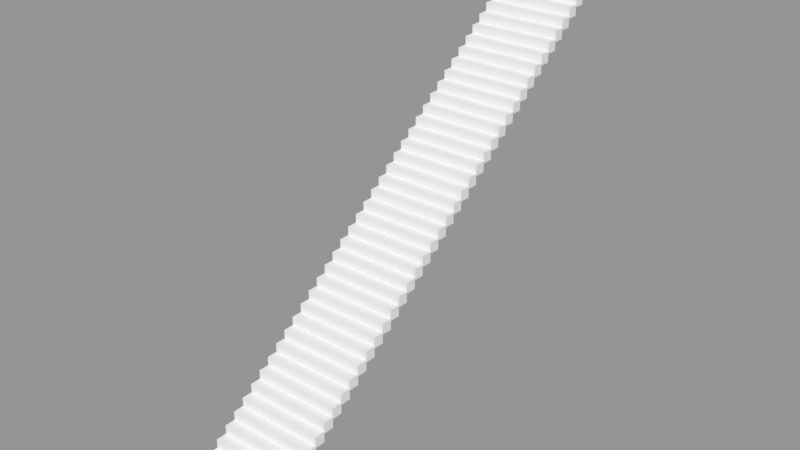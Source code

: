 # Source: Stairs.blend  (saved by Blender 2.79.0; exported with 4.5.12 LTS)
import bpy
from mathutils import Matrix  # noqa: F401  (used for matrix-valued properties, if any)

bpy.ops.wm.read_factory_settings(use_empty=True)
scene = bpy.context.scene
scene.name = 'Scene'

# ---- collections
col_collection_1 = bpy.data.collections.new('Collection 1'); scene.collection.children.link(col_collection_1)

# ---- meshes
me_cube_003 = bpy.data.meshes.new('Cube.003')
me_cube_003.from_pydata([(0.9913, -5.377, -4.326), (0.9913, -5.377, -4.082), (-0.9912, -5.377, -4.326), (-0.9912, -5.377, -4.082), (0.9913, -5.133, -4.326), (0.9913, -5.133, -4.082), (-0.9912, -5.133, -4.326), (-0.9912, -5.133, -4.082), (0.9913, -5.133, -4.131), (0.9913, -5.133, -3.886), (-0.9912, -5.133, -4.131), (-0.9912, -5.133, -3.886), (0.9913, -4.888, -4.131), (0.9913, -4.888, -3.886), (-0.9912, -4.888, -4.131), (-0.9912, -4.888, -3.886), (0.9913, -4.888, -3.935), (0.9913, -4.888, -3.691), (-0.9912, -4.888, -3.935), (-0.9912, -4.888, -3.691), (0.9913, -4.644, -3.935), (0.9913, -4.644, -3.691), (-0.9912, -4.644, -3.935), (-0.9912, -4.644, -3.691), (0.9913, -4.644, -3.74), (0.9913, -4.644, -3.495), (-0.9912, -4.644, -3.74), (-0.9912, -4.644, -3.495), (0.9913, -4.4, -3.74), (0.9913, -4.4, -3.495), (-0.9912, -4.4, -3.74), (-0.9912, -4.4, -3.495), (0.9913, -4.4, -3.544), (0.9913, -4.4, -3.3), (-0.9912, -4.4, -3.544), (-0.9912, -4.4, -3.3), (0.9913, -4.155, -3.544), (0.9913, -4.155, -3.3), (-0.9912, -4.155, -3.544), (-0.9912, -4.155, -3.3), (0.9913, -4.155, -3.349), (0.9913, -4.155, -3.104), (-0.9912, -4.155, -3.349), (-0.9912, -4.155, -3.104), (0.9913, -3.911, -3.349), (0.9913, -3.911, -3.104), (-0.9912, -3.911, -3.349), (-0.9912, -3.911, -3.104), (0.9913, -3.911, -3.153), (0.9913, -3.911, -2.909), (-0.9912, -3.911, -3.153), (-0.9912, -3.911, -2.909), (0.9913, -3.666, -3.153), (0.9913, -3.666, -2.909), (-0.9912, -3.666, -3.153), (-0.9912, -3.666, -2.909), (0.9913, -3.666, -2.957), (0.9913, -3.666, -2.713), (-0.9912, -3.666, -2.957), (-0.9912, -3.666, -2.713), (0.9913, -3.422, -2.957), (0.9913, -3.422, -2.713), (-0.9912, -3.422, -2.957), (-0.9912, -3.422, -2.713), (0.9913, -3.422, -2.762), (0.9913, -3.422, -2.517), (-0.9912, -3.422, -2.762), (-0.9912, -3.422, -2.517), (0.9913, -3.177, -2.762), (0.9913, -3.177, -2.517), (-0.9912, -3.177, -2.762), (-0.9912, -3.177, -2.517), (0.9913, -3.177, -2.566), (0.9913, -3.177, -2.322), (-0.9912, -3.177, -2.566), (-0.9912, -3.177, -2.322), (0.9913, -2.933, -2.566), (0.9913, -2.933, -2.322), (-0.9912, -2.933, -2.566), (-0.9912, -2.933, -2.322), (0.9913, -2.933, -2.371), (0.9913, -2.933, -2.126), (-0.9912, -2.933, -2.371), (-0.9912, -2.933, -2.126), (0.9913, -2.689, -2.371), (0.9913, -2.689, -2.126), (-0.9912, -2.689, -2.371), (-0.9912, -2.689, -2.126), (0.9913, -2.689, -2.175), (0.9913, -2.689, -1.931), (-0.9912, -2.689, -2.175), (-0.9912, -2.689, -1.931), (0.9913, -2.444, -2.175), (0.9913, -2.444, -1.931), (-0.9912, -2.444, -2.175), (-0.9912, -2.444, -1.931), (0.9913, -2.444, -1.98), (0.9913, -2.444, -1.735), (-0.9912, -2.444, -1.98), (-0.9912, -2.444, -1.735), (0.9913, -2.2, -1.98), (0.9913, -2.2, -1.735), (-0.9912, -2.2, -1.98), (-0.9912, -2.2, -1.735), (0.9913, -2.2, -1.784), (0.9913, -2.2, -1.54), (-0.9912, -2.2, -1.784), (-0.9912, -2.2, -1.54), (0.9913, -1.955, -1.784), (0.9913, -1.955, -1.54), (-0.9913, -1.955, -1.784), (-0.9913, -1.955, -1.54), (0.9913, -1.955, -1.589), (0.9913, -1.955, -1.344), (-0.9913, -1.955, -1.589), (-0.9913, -1.955, -1.344), (0.9913, -1.711, -1.589), (0.9913, -1.711, -1.344), (-0.9913, -1.711, -1.589), (-0.9913, -1.711, -1.344), (0.9913, -1.711, -1.393), (0.9913, -1.711, -1.149), (-0.9913, -1.711, -1.393), (-0.9913, -1.711, -1.149), (0.9913, -1.467, -1.393), (0.9913, -1.467, -1.149), (-0.9913, -1.467, -1.393), (-0.9913, -1.467, -1.149), (0.9913, -1.467, -1.198), (0.9913, -1.467, -0.9532), (-0.9913, -1.467, -1.198), (-0.9913, -1.467, -0.9532), (0.9913, -1.222, -1.198), (0.9913, -1.222, -0.9532), (-0.9913, -1.222, -1.198), (-0.9913, -1.222, -0.9532), (0.9913, -1.222, -1.002), (0.9913, -1.222, -0.7577), (-0.9913, -1.222, -1.002), (-0.9913, -1.222, -0.7577), (0.9913, -0.9777, -1.002), (0.9913, -0.9777, -0.7577), (-0.9913, -0.9777, -1.002), (-0.9913, -0.9777, -0.7577), (0.9913, -0.9777, -0.8066), (0.9913, -0.9777, -0.5622), (-0.9913, -0.9777, -0.8066), (-0.9913, -0.9777, -0.5622), (0.9913, -0.7332, -0.8066), (0.9913, -0.7332, -0.5622), (-0.9913, -0.7333, -0.8066), (-0.9913, -0.7333, -0.5622), (0.9913, -0.7332, -0.611), (0.9913, -0.7332, -0.3666), (-0.9913, -0.7333, -0.611), (-0.9913, -0.7333, -0.3666), (0.9913, -0.4888, -0.611), (0.9913, -0.4888, -0.3666), (-0.9913, -0.4888, -0.611), (-0.9913, -0.4888, -0.3666), (0.9913, -0.4888, -0.4155), (0.9913, -0.4888, -0.1711), (-0.9913, -0.4888, -0.4155), (-0.9913, -0.4888, -0.1711), (0.9913, -0.2444, -0.4155), (0.9913, -0.2444, -0.1711), (-0.9913, -0.2444, -0.4155), (-0.9913, -0.2444, -0.1711), (0.9913, -0.2444, -0.22), (0.9913, -0.2444, 0.02444), (-0.9913, -0.2444, -0.22), (-0.9913, -0.2444, 0.02444), (0.9913, 8.075e-07, -0.22), (0.9913, 8.075e-07, 0.02444), (-0.9913, -8.075e-07, -0.22), (-0.9913, -8.075e-07, 0.02444), (0.9913, 8.075e-07, -0.02444), (0.9913, 8.075e-07, 0.22), (-0.9913, -8.075e-07, -0.02444), (-0.9913, -8.075e-07, 0.22), (0.9913, 0.2444, -0.02444), (0.9913, 0.2444, 0.22), (-0.9913, 0.2444, -0.02444), (-0.9913, 0.2444, 0.22), (0.9913, 0.2444, 0.1711), (0.9913, 0.2444, 0.4155), (-0.9913, 0.2444, 0.1711), (-0.9913, 0.2444, 0.4155), (0.9913, 0.4888, 0.1711), (0.9913, 0.4888, 0.4155), (-0.9913, 0.4888, 0.1711), (-0.9913, 0.4888, 0.4155), (0.9913, 0.4888, 0.3666), (0.9913, 0.4888, 0.611), (-0.9913, 0.4888, 0.3666), (-0.9913, 0.4888, 0.611), (0.9913, 0.7333, 0.3666), (0.9913, 0.7333, 0.611), (-0.9913, 0.7332, 0.3666), (-0.9913, 0.7332, 0.611), (0.9913, 0.7333, 0.5622), (0.9913, 0.7333, 0.8066), (-0.9913, 0.7332, 0.5622), (-0.9913, 0.7332, 0.8066), (0.9913, 0.9777, 0.5622), (0.9913, 0.9777, 0.8066), (-0.9913, 0.9777, 0.5622), (-0.9913, 0.9777, 0.8066), (0.9913, 0.9777, 0.7577), (0.9913, 0.9777, 1.002), (-0.9913, 0.9777, 0.7577), (-0.9913, 0.9777, 1.002), (0.9913, 1.222, 0.7577), (0.9913, 1.222, 1.002), (-0.9913, 1.222, 0.7577), (-0.9913, 1.222, 1.002), (0.9913, 1.222, 0.9532), (0.9913, 1.222, 1.198), (-0.9913, 1.222, 0.9532), (-0.9913, 1.222, 1.198), (0.9913, 1.467, 0.9532), (0.9913, 1.467, 1.198), (-0.9913, 1.467, 0.9532), (-0.9913, 1.467, 1.198), (0.9913, 1.467, 1.149), (0.9913, 1.467, 1.393), (-0.9913, 1.467, 1.149), (-0.9913, 1.467, 1.393), (0.9913, 1.711, 1.149), (0.9913, 1.711, 1.393), (-0.9913, 1.711, 1.149), (-0.9913, 1.711, 1.393), (0.9913, 1.711, 1.344), (0.9913, 1.711, 1.589), (-0.9913, 1.711, 1.344), (-0.9913, 1.711, 1.589), (0.9913, 1.955, 1.344), (0.9913, 1.955, 1.589), (-0.9913, 1.955, 1.344), (-0.9913, 1.955, 1.589), (0.9913, 1.955, 1.54), (0.9913, 1.955, 1.784), (-0.9913, 1.955, 1.54), (-0.9913, 1.955, 1.784), (0.9912, 2.2, 1.54), (0.9912, 2.2, 1.784), (-0.9913, 2.2, 1.54), (-0.9913, 2.2, 1.784), (0.9912, 2.2, 1.735), (0.9912, 2.2, 1.98), (-0.9913, 2.2, 1.735), (-0.9913, 2.2, 1.98), (0.9912, 2.444, 1.735), (0.9912, 2.444, 1.98), (-0.9913, 2.444, 1.735), (-0.9913, 2.444, 1.98), (0.9912, 2.444, 1.931), (0.9912, 2.444, 2.175), (-0.9913, 2.444, 1.931), (-0.9913, 2.444, 2.175), (0.9912, 2.689, 1.931), (0.9912, 2.689, 2.175), (-0.9913, 2.689, 1.931), (-0.9913, 2.689, 2.175), (0.9912, 2.689, 2.126), (0.9912, 2.689, 2.371), (-0.9913, 2.689, 2.126), (-0.9913, 2.689, 2.371), (0.9912, 2.933, 2.126), (0.9912, 2.933, 2.371), (-0.9913, 2.933, 2.126), (-0.9913, 2.933, 2.371), (0.9912, 2.933, 2.322), (0.9912, 2.933, 2.566), (-0.9913, 2.933, 2.322), (-0.9913, 2.933, 2.566), (0.9912, 3.177, 2.322), (0.9912, 3.177, 2.566), (-0.9913, 3.177, 2.322), (-0.9913, 3.177, 2.566), (0.9912, 3.177, 2.517), (0.9912, 3.177, 2.762), (-0.9913, 3.177, 2.517), (-0.9913, 3.177, 2.762), (0.9912, 3.422, 2.517), (0.9912, 3.422, 2.762), (-0.9913, 3.422, 2.517), (-0.9913, 3.422, 2.762), (0.9912, 3.422, 2.713), (0.9912, 3.422, 2.957), (-0.9913, 3.422, 2.713), (-0.9913, 3.422, 2.957), (0.9912, 3.666, 2.713), (0.9912, 3.666, 2.957), (-0.9913, 3.666, 2.713), (-0.9913, 3.666, 2.957), (0.9912, 3.666, 2.909), (0.9912, 3.666, 3.153), (-0.9913, 3.666, 2.909), (-0.9913, 3.666, 3.153), (0.9912, 3.911, 2.909), (0.9912, 3.911, 3.153), (-0.9913, 3.911, 2.909), (-0.9913, 3.911, 3.153), (0.9912, 3.911, 3.104), (0.9912, 3.911, 3.349), (-0.9913, 3.911, 3.104), (-0.9913, 3.911, 3.349), (0.9912, 4.155, 3.104), (0.9912, 4.155, 3.349), (-0.9913, 4.155, 3.104), (-0.9913, 4.155, 3.349), (0.9912, 4.155, 3.3), (0.9912, 4.155, 3.544), (-0.9913, 4.155, 3.3), (-0.9913, 4.155, 3.544), (0.9912, 4.4, 3.3), (0.9912, 4.4, 3.544), (-0.9913, 4.4, 3.3), (-0.9913, 4.4, 3.544), (0.9912, 4.4, 3.495), (0.9912, 4.4, 3.74), (-0.9913, 4.4, 3.495), (-0.9913, 4.4, 3.74), (0.9912, 4.644, 3.495), (0.9912, 4.644, 3.74), (-0.9913, 4.644, 3.495), (-0.9913, 4.644, 3.74), (0.9912, 4.644, 3.691), (0.9912, 4.644, 3.935), (-0.9913, 4.644, 3.691), (-0.9913, 4.644, 3.935), (0.9912, 4.888, 3.691), (0.9912, 4.888, 3.935), (-0.9913, 4.888, 3.691), (-0.9913, 4.888, 3.935), (0.9912, 4.888, 3.886), (0.9912, 4.888, 4.131), (-0.9913, 4.888, 3.886), (-0.9913, 4.888, 4.131), (0.9912, 5.133, 3.886), (0.9912, 5.133, 4.131), (-0.9913, 5.133, 3.886), (-0.9913, 5.133, 4.131), (0.9912, 5.133, 4.082), (0.9912, 5.133, 4.326), (-0.9913, 5.133, 4.082), (-0.9913, 5.133, 4.326), (0.9912, 5.377, 4.082), (0.9912, 5.377, 4.326), (-0.9913, 5.377, 4.082), (-0.9913, 5.377, 4.326)], [], [(0, 1, 3, 2), (2, 3, 7, 6), (6, 7, 5, 4), (4, 5, 1, 0), (2, 6, 4, 0), (7, 3, 1, 5), (8, 9, 11, 10), (10, 11, 15, 14), (14, 15, 13, 12), (12, 13, 9, 8), (10, 14, 12, 8), (15, 11, 9, 13), (16, 17, 19, 18), (18, 19, 23, 22), (22, 23, 21, 20), (20, 21, 17, 16), (18, 22, 20, 16), (23, 19, 17, 21), (24, 25, 27, 26), (26, 27, 31, 30), (30, 31, 29, 28), (28, 29, 25, 24), (26, 30, 28, 24), (31, 27, 25, 29), (32, 33, 35, 34), (34, 35, 39, 38), (38, 39, 37, 36), (36, 37, 33, 32), (34, 38, 36, 32), (39, 35, 33, 37), (40, 41, 43, 42), (42, 43, 47, 46), (46, 47, 45, 44), (44, 45, 41, 40), (42, 46, 44, 40), (47, 43, 41, 45), (48, 49, 51, 50), (50, 51, 55, 54), (54, 55, 53, 52), (52, 53, 49, 48), (50, 54, 52, 48), (55, 51, 49, 53), (56, 57, 59, 58), (58, 59, 63, 62), (62, 63, 61, 60), (60, 61, 57, 56), (58, 62, 60, 56), (63, 59, 57, 61), (64, 65, 67, 66), (66, 67, 71, 70), (70, 71, 69, 68), (68, 69, 65, 64), (66, 70, 68, 64), (71, 67, 65, 69), (72, 73, 75, 74), (74, 75, 79, 78), (78, 79, 77, 76), (76, 77, 73, 72), (74, 78, 76, 72), (79, 75, 73, 77), (80, 81, 83, 82), (82, 83, 87, 86), (86, 87, 85, 84), (84, 85, 81, 80), (82, 86, 84, 80), (87, 83, 81, 85), (88, 89, 91, 90), (90, 91, 95, 94), (94, 95, 93, 92), (92, 93, 89, 88), (90, 94, 92, 88), (95, 91, 89, 93), (96, 97, 99, 98), (98, 99, 103, 102), (102, 103, 101, 100), (100, 101, 97, 96), (98, 102, 100, 96), (103, 99, 97, 101), (104, 105, 107, 106), (106, 107, 111, 110), (110, 111, 109, 108), (108, 109, 105, 104), (106, 110, 108, 104), (111, 107, 105, 109), (112, 113, 115, 114), (114, 115, 119, 118), (118, 119, 117, 116), (116, 117, 113, 112), (114, 118, 116, 112), (119, 115, 113, 117), (120, 121, 123, 122), (122, 123, 127, 126), (126, 127, 125, 124), (124, 125, 121, 120), (122, 126, 124, 120), (127, 123, 121, 125), (128, 129, 131, 130), (130, 131, 135, 134), (134, 135, 133, 132), (132, 133, 129, 128), (130, 134, 132, 128), (135, 131, 129, 133), (136, 137, 139, 138), (138, 139, 143, 142), (142, 143, 141, 140), (140, 141, 137, 136), (138, 142, 140, 136), (143, 139, 137, 141), (144, 145, 147, 146), (146, 147, 151, 150), (150, 151, 149, 148), (148, 149, 145, 144), (146, 150, 148, 144), (151, 147, 145, 149), (152, 153, 155, 154), (154, 155, 159, 158), (158, 159, 157, 156), (156, 157, 153, 152), (154, 158, 156, 152), (159, 155, 153, 157), (160, 161, 163, 162), (162, 163, 167, 166), (166, 167, 165, 164), (164, 165, 161, 160), (162, 166, 164, 160), (167, 163, 161, 165), (168, 169, 171, 170), (170, 171, 175, 174), (174, 175, 173, 172), (172, 173, 169, 168), (170, 174, 172, 168), (175, 171, 169, 173), (176, 177, 179, 178), (178, 179, 183, 182), (182, 183, 181, 180), (180, 181, 177, 176), (178, 182, 180, 176), (183, 179, 177, 181), (184, 185, 187, 186), (186, 187, 191, 190), (190, 191, 189, 188), (188, 189, 185, 184), (186, 190, 188, 184), (191, 187, 185, 189), (192, 193, 195, 194), (194, 195, 199, 198), (198, 199, 197, 196), (196, 197, 193, 192), (194, 198, 196, 192), (199, 195, 193, 197), (200, 201, 203, 202), (202, 203, 207, 206), (206, 207, 205, 204), (204, 205, 201, 200), (202, 206, 204, 200), (207, 203, 201, 205), (208, 209, 211, 210), (210, 211, 215, 214), (214, 215, 213, 212), (212, 213, 209, 208), (210, 214, 212, 208), (215, 211, 209, 213), (216, 217, 219, 218), (218, 219, 223, 222), (222, 223, 221, 220), (220, 221, 217, 216), (218, 222, 220, 216), (223, 219, 217, 221), (224, 225, 227, 226), (226, 227, 231, 230), (230, 231, 229, 228), (228, 229, 225, 224), (226, 230, 228, 224), (231, 227, 225, 229), (232, 233, 235, 234), (234, 235, 239, 238), (238, 239, 237, 236), (236, 237, 233, 232), (234, 238, 236, 232), (239, 235, 233, 237), (240, 241, 243, 242), (242, 243, 247, 246), (246, 247, 245, 244), (244, 245, 241, 240), (242, 246, 244, 240), (247, 243, 241, 245), (248, 249, 251, 250), (250, 251, 255, 254), (254, 255, 253, 252), (252, 253, 249, 248), (250, 254, 252, 248), (255, 251, 249, 253), (256, 257, 259, 258), (258, 259, 263, 262), (262, 263, 261, 260), (260, 261, 257, 256), (258, 262, 260, 256), (263, 259, 257, 261), (264, 265, 267, 266), (266, 267, 271, 270), (270, 271, 269, 268), (268, 269, 265, 264), (266, 270, 268, 264), (271, 267, 265, 269), (272, 273, 275, 274), (274, 275, 279, 278), (278, 279, 277, 276), (276, 277, 273, 272), (274, 278, 276, 272), (279, 275, 273, 277), (280, 281, 283, 282), (282, 283, 287, 286), (286, 287, 285, 284), (284, 285, 281, 280), (282, 286, 284, 280), (287, 283, 281, 285), (288, 289, 291, 290), (290, 291, 295, 294), (294, 295, 293, 292), (292, 293, 289, 288), (290, 294, 292, 288), (295, 291, 289, 293), (296, 297, 299, 298), (298, 299, 303, 302), (302, 303, 301, 300), (300, 301, 297, 296), (298, 302, 300, 296), (303, 299, 297, 301), (304, 305, 307, 306), (306, 307, 311, 310), (310, 311, 309, 308), (308, 309, 305, 304), (306, 310, 308, 304), (311, 307, 305, 309), (312, 313, 315, 314), (314, 315, 319, 318), (318, 319, 317, 316), (316, 317, 313, 312), (314, 318, 316, 312), (319, 315, 313, 317), (320, 321, 323, 322), (322, 323, 327, 326), (326, 327, 325, 324), (324, 325, 321, 320), (322, 326, 324, 320), (327, 323, 321, 325), (328, 329, 331, 330), (330, 331, 335, 334), (334, 335, 333, 332), (332, 333, 329, 328), (330, 334, 332, 328), (335, 331, 329, 333), (336, 337, 339, 338), (338, 339, 343, 342), (342, 343, 341, 340), (340, 341, 337, 336), (338, 342, 340, 336), (343, 339, 337, 341), (344, 345, 347, 346), (346, 347, 351, 350), (350, 351, 349, 348), (348, 349, 345, 344), (346, 350, 348, 344), (351, 347, 345, 349)])
_uv = me_cube_003.uv_layers.new(name='UVMap')
_uv.uv.foreach_set('vector', [0.4673, 0.3934, 0.4673, 0.3981, 0.4626, 0.3981, 0.4626, 0.3934, 0.458, 0.4074, 0.458, 0.4027, 0.4626, 0.4027, 0.4626, 0.4074, 0.4626, 0.4074, 0.4626, 0.4027, 0.4673, 0.4027, 0.4673, 0.4074, 0.4673, 0.4074, 0.4673, 0.4027, 0.4719, 0.4027, 0.4719, 0.4074, 0.4626, 0.4121, 0.4626, 0.4074, 0.4673, 0.4074, 0.4673, 0.4121, 0.4626, 0.4027, 0.4626, 0.3981, 0.4673, 0.3981, 0.4673, 0.4027, 0.4766, 0.3886, 0.4719, 0.3886, 0.4719, 0.384, 0.4766, 0.384, 0.4626, 0.3793, 0.4673, 0.3793, 0.4673, 0.384, 0.4626, 0.384, 0.4626, 0.384, 0.4673, 0.384, 0.4673, 0.3886, 0.4626, 0.3886, 0.4626, 0.3886, 0.4673, 0.3886, 0.4673, 0.3933, 0.4626, 0.3933, 0.458, 0.384, 0.4626, 0.384, 0.4626, 0.3886, 0.458, 0.3886, 0.4673, 0.384, 0.4719, 0.384, 0.4719, 0.3886, 0.4673, 0.3886, 0.4296, 0.4497, 0.4296, 0.4544, 0.4249, 0.4544, 0.4249, 0.4497, 0.4203, 0.4637, 0.4203, 0.459, 0.4249, 0.459, 0.4249, 0.4637, 0.4249, 0.4637, 0.4249, 0.459, 0.4296, 0.459, 0.4296, 0.4637, 0.4296, 0.4637, 0.4296, 0.459, 0.4343, 0.459, 0.4343, 0.4637, 0.4249, 0.4683, 0.4249, 0.4637, 0.4296, 0.4637, 0.4296, 0.4683, 0.4249, 0.459, 0.4249, 0.4544, 0.4296, 0.4544, 0.4296, 0.459, 0.4578, 0.4356, 0.4578, 0.4403, 0.4532, 0.4403, 0.4532, 0.4356, 0.4485, 0.4496, 0.4485, 0.4449, 0.4532, 0.4449, 0.4532, 0.4496, 0.4532, 0.4496, 0.4532, 0.4449, 0.4578, 0.4449, 0.4578, 0.4496, 0.4578, 0.4496, 0.4578, 0.4449, 0.4625, 0.4449, 0.4625, 0.4496, 0.4532, 0.4542, 0.4532, 0.4496, 0.4578, 0.4496, 0.4578, 0.4542, 0.4532, 0.4449, 0.4532, 0.4403, 0.4578, 0.4403, 0.4578, 0.4449, 0.4485, 0.4167, 0.4485, 0.4121, 0.4532, 0.4121, 0.4532, 0.4167, 0.4578, 0.4027, 0.4578, 0.4074, 0.4532, 0.4074, 0.4532, 0.4027, 0.4532, 0.4027, 0.4532, 0.4074, 0.4485, 0.4074, 0.4485, 0.4027, 0.4485, 0.4027, 0.4485, 0.4074, 0.4438, 0.4074, 0.4438, 0.4027, 0.4532, 0.3981, 0.4532, 0.4027, 0.4485, 0.4027, 0.4485, 0.3981, 0.4532, 0.4074, 0.4532, 0.4121, 0.4485, 0.4121, 0.4485, 0.4074, 0.4532, 0.4355, 0.4532, 0.4308, 0.4578, 0.4308, 0.4578, 0.4355, 0.4625, 0.4215, 0.4625, 0.4262, 0.4578, 0.4262, 0.4578, 0.4215, 0.4578, 0.4215, 0.4578, 0.4262, 0.4532, 0.4262, 0.4532, 0.4215, 0.4532, 0.4215, 0.4532, 0.4262, 0.4485, 0.4262, 0.4485, 0.4215, 0.4578, 0.4168, 0.4578, 0.4215, 0.4532, 0.4215, 0.4532, 0.4168, 0.4578, 0.4262, 0.4578, 0.4308, 0.4532, 0.4308, 0.4532, 0.4262, 0.4718, 0.3745, 0.4671, 0.3745, 0.4671, 0.3699, 0.4718, 0.3699, 0.4578, 0.3652, 0.4625, 0.3652, 0.4625, 0.3699, 0.4578, 0.3699, 0.4578, 0.3699, 0.4625, 0.3699, 0.4625, 0.3745, 0.4578, 0.3745, 0.4578, 0.3745, 0.4625, 0.3745, 0.4625, 0.3792, 0.4578, 0.3792, 0.4532, 0.3699, 0.4578, 0.3699, 0.4578, 0.3745, 0.4532, 0.3745, 0.4625, 0.3699, 0.4671, 0.3699, 0.4671, 0.3745, 0.4625, 0.3745, 0.3594, 0.4592, 0.364, 0.4592, 0.364, 0.4638, 0.3594, 0.4638, 0.3733, 0.4685, 0.3687, 0.4685, 0.3687, 0.4638, 0.3733, 0.4638, 0.3733, 0.4638, 0.3687, 0.4638, 0.3687, 0.4592, 0.3733, 0.4592, 0.3733, 0.4592, 0.3687, 0.4592, 0.3687, 0.4545, 0.3733, 0.4545, 0.378, 0.4638, 0.3733, 0.4638, 0.3733, 0.4592, 0.378, 0.4592, 0.3687, 0.4638, 0.364, 0.4638, 0.364, 0.4592, 0.3687, 0.4592, 0.4437, 0.4356, 0.4437, 0.4403, 0.4391, 0.4403, 0.4391, 0.4356, 0.4344, 0.4496, 0.4344, 0.4449, 0.4391, 0.4449, 0.4391, 0.4496, 0.4391, 0.4496, 0.4391, 0.4449, 0.4437, 0.4449, 0.4437, 0.4496, 0.4437, 0.4496, 0.4437, 0.4449, 0.4484, 0.4449, 0.4484, 0.4496, 0.4391, 0.4542, 0.4391, 0.4496, 0.4437, 0.4496, 0.4437, 0.4542, 0.4391, 0.4449, 0.4391, 0.4403, 0.4437, 0.4403, 0.4437, 0.4449, 0.3828, 0.4637, 0.3828, 0.459, 0.3874, 0.459, 0.3874, 0.4637, 0.3921, 0.4497, 0.3921, 0.4544, 0.3874, 0.4544, 0.3874, 0.4497, 0.3874, 0.4497, 0.3874, 0.4544, 0.3828, 0.4544, 0.3828, 0.4497, 0.3828, 0.4497, 0.3828, 0.4544, 0.3781, 0.4544, 0.3781, 0.4497, 0.3874, 0.4451, 0.3874, 0.4497, 0.3828, 0.4497, 0.3828, 0.4451, 0.3874, 0.4544, 0.3874, 0.459, 0.3828, 0.459, 0.3828, 0.4544, 0.4155, 0.431, 0.4108, 0.431, 0.4108, 0.4263, 0.4155, 0.4263, 0.4015, 0.4216, 0.4062, 0.4216, 0.4062, 0.4263, 0.4015, 0.4263, 0.4015, 0.4263, 0.4062, 0.4263, 0.4062, 0.431, 0.4015, 0.431, 0.4015, 0.431, 0.4062, 0.431, 0.4062, 0.4356, 0.4015, 0.4356, 0.3969, 0.4263, 0.4015, 0.4263, 0.4015, 0.431, 0.3969, 0.431, 0.4062, 0.4263, 0.4108, 0.4263, 0.4108, 0.431, 0.4062, 0.431, 0.4344, 0.3979, 0.4344, 0.3933, 0.4391, 0.3933, 0.4391, 0.3979, 0.4437, 0.384, 0.4437, 0.3886, 0.4391, 0.3886, 0.4391, 0.384, 0.4391, 0.384, 0.4391, 0.3886, 0.4344, 0.3886, 0.4344, 0.384, 0.4344, 0.384, 0.4344, 0.3886, 0.4297, 0.3886, 0.4297, 0.384, 0.4391, 0.3793, 0.4391, 0.384, 0.4344, 0.384, 0.4344, 0.3793, 0.4391, 0.3886, 0.4391, 0.3933, 0.4344, 0.3933, 0.4344, 0.3886, 0.4344, 0.459, 0.4391, 0.459, 0.4391, 0.4637, 0.4344, 0.4637, 0.4484, 0.4683, 0.4437, 0.4683, 0.4437, 0.4637, 0.4484, 0.4637, 0.4484, 0.4637, 0.4437, 0.4637, 0.4437, 0.459, 0.4484, 0.459, 0.4484, 0.459, 0.4437, 0.459, 0.4437, 0.4544, 0.4484, 0.4544, 0.453, 0.4637, 0.4484, 0.4637, 0.4484, 0.459, 0.453, 0.459, 0.4437, 0.4637, 0.4391, 0.4637, 0.4391, 0.459, 0.4437, 0.459, 0.4532, 0.3793, 0.4532, 0.384, 0.4485, 0.384, 0.4485, 0.3793, 0.4438, 0.3933, 0.4438, 0.3886, 0.4485, 0.3886, 0.4485, 0.3933, 0.4485, 0.3933, 0.4485, 0.3886, 0.4532, 0.3886, 0.4532, 0.3933, 0.4532, 0.3933, 0.4532, 0.3886, 0.4578, 0.3886, 0.4578, 0.3933, 0.4485, 0.3979, 0.4485, 0.3933, 0.4532, 0.3933, 0.4532, 0.3979, 0.4485, 0.3886, 0.4485, 0.384, 0.4532, 0.384, 0.4532, 0.3886, 0.3874, 0.4263, 0.3874, 0.431, 0.3828, 0.431, 0.3828, 0.4263, 0.3781, 0.4403, 0.3781, 0.4356, 0.3828, 0.4356, 0.3828, 0.4403, 0.3828, 0.4403, 0.3828, 0.4356, 0.3874, 0.4356, 0.3874, 0.4403, 0.3874, 0.4403, 0.3874, 0.4356, 0.3921, 0.4356, 0.3921, 0.4403, 0.3828, 0.4449, 0.3828, 0.4403, 0.3874, 0.4403, 0.3874, 0.4449, 0.3828, 0.4356, 0.3828, 0.431, 0.3874, 0.431, 0.3874, 0.4356, 0.3969, 0.4404, 0.4015, 0.4404, 0.4015, 0.4451, 0.3969, 0.4451, 0.4108, 0.4497, 0.4062, 0.4497, 0.4062, 0.4451, 0.4108, 0.4451, 0.4108, 0.4451, 0.4062, 0.4451, 0.4062, 0.4404, 0.4108, 0.4404, 0.4108, 0.4404, 0.4062, 0.4404, 0.4062, 0.4357, 0.4108, 0.4357, 0.4155, 0.4451, 0.4108, 0.4451, 0.4108, 0.4404, 0.4155, 0.4404, 0.4062, 0.4451, 0.4015, 0.4451, 0.4015, 0.4404, 0.4062, 0.4404, 0.4344, 0.3699, 0.4391, 0.3699, 0.4391, 0.3745, 0.4344, 0.3745, 0.4484, 0.3792, 0.4437, 0.3792, 0.4437, 0.3745, 0.4484, 0.3745, 0.4484, 0.3745, 0.4437, 0.3745, 0.4437, 0.3699, 0.4484, 0.3699, 0.4484, 0.3699, 0.4437, 0.3699, 0.4437, 0.3652, 0.4484, 0.3652, 0.453, 0.3745, 0.4484, 0.3745, 0.4484, 0.3699, 0.453, 0.3699, 0.4437, 0.3745, 0.4391, 0.3745, 0.4391, 0.3699, 0.4437, 0.3699, 0.378, 0.4497, 0.3733, 0.4497, 0.3733, 0.4451, 0.378, 0.4451, 0.364, 0.4404, 0.3687, 0.4404, 0.3687, 0.4451, 0.364, 0.4451, 0.364, 0.4451, 0.3687, 0.4451, 0.3687, 0.4497, 0.364, 0.4497, 0.364, 0.4497, 0.3687, 0.4497, 0.3687, 0.4544, 0.364, 0.4544, 0.3594, 0.4451, 0.364, 0.4451, 0.364, 0.4497, 0.3594, 0.4497, 0.3687, 0.4451, 0.3733, 0.4451, 0.3733, 0.4497, 0.3687, 0.4497, 0.4343, 0.4778, 0.4296, 0.4778, 0.4296, 0.4731, 0.4343, 0.4731, 0.4203, 0.4685, 0.4249, 0.4685, 0.4249, 0.4731, 0.4203, 0.4731, 0.4203, 0.4731, 0.4249, 0.4731, 0.4249, 0.4778, 0.4203, 0.4778, 0.4203, 0.4778, 0.4249, 0.4778, 0.4249, 0.4824, 0.4203, 0.4824, 0.4156, 0.4731, 0.4203, 0.4731, 0.4203, 0.4778, 0.4156, 0.4778, 0.4249, 0.4731, 0.4296, 0.4731, 0.4296, 0.4778, 0.4249, 0.4778, 0.453, 0.4778, 0.4484, 0.4778, 0.4484, 0.4731, 0.453, 0.4731, 0.4391, 0.4685, 0.4437, 0.4685, 0.4437, 0.4731, 0.4391, 0.4731, 0.4391, 0.4731, 0.4437, 0.4731, 0.4437, 0.4778, 0.4391, 0.4778, 0.4391, 0.4778, 0.4437, 0.4778, 0.4437, 0.4824, 0.4391, 0.4824, 0.4344, 0.4731, 0.4391, 0.4731, 0.4391, 0.4778, 0.4344, 0.4778, 0.4437, 0.4731, 0.4484, 0.4731, 0.4484, 0.4778, 0.4437, 0.4778, 0.4155, 0.4733, 0.4108, 0.4733, 0.4108, 0.4686, 0.4155, 0.4686, 0.4015, 0.464, 0.4062, 0.464, 0.4062, 0.4686, 0.4015, 0.4686, 0.4015, 0.4686, 0.4062, 0.4686, 0.4062, 0.4733, 0.4015, 0.4733, 0.4015, 0.4733, 0.4062, 0.4733, 0.4062, 0.4779, 0.4015, 0.4779, 0.3969, 0.4686, 0.4015, 0.4686, 0.4015, 0.4733, 0.3969, 0.4733, 0.4062, 0.4686, 0.4108, 0.4686, 0.4108, 0.4733, 0.4062, 0.4733, 0.4343, 0.4449, 0.4296, 0.4449, 0.4296, 0.4403, 0.4343, 0.4403, 0.4203, 0.4356, 0.4249, 0.4356, 0.4249, 0.4403, 0.4203, 0.4403, 0.4203, 0.4403, 0.4249, 0.4403, 0.4249, 0.4449, 0.4203, 0.4449, 0.4203, 0.4449, 0.4249, 0.4449, 0.4249, 0.4496, 0.4203, 0.4496, 0.4156, 0.4403, 0.4203, 0.4403, 0.4203, 0.4449, 0.4156, 0.4449, 0.4249, 0.4403, 0.4296, 0.4403, 0.4296, 0.4449, 0.4249, 0.4449, 0.4249, 0.3793, 0.4249, 0.384, 0.4203, 0.384, 0.4203, 0.3793, 0.4156, 0.3933, 0.4156, 0.3886, 0.4203, 0.3886, 0.4203, 0.3933, 0.4203, 0.3933, 0.4203, 0.3886, 0.4249, 0.3886, 0.4249, 0.3933, 0.4249, 0.3933, 0.4249, 0.3886, 0.4296, 0.3886, 0.4296, 0.3933, 0.4203, 0.3979, 0.4203, 0.3933, 0.4249, 0.3933, 0.4249, 0.3979, 0.4203, 0.3886, 0.4203, 0.384, 0.4249, 0.384, 0.4249, 0.3886, 0.4203, 0.4167, 0.4203, 0.4121, 0.4249, 0.4121, 0.4249, 0.4167, 0.4296, 0.4027, 0.4296, 0.4074, 0.4249, 0.4074, 0.4249, 0.4027, 0.4249, 0.4027, 0.4249, 0.4074, 0.4203, 0.4074, 0.4203, 0.4027, 0.4203, 0.4027, 0.4203, 0.4074, 0.4156, 0.4074, 0.4156, 0.4027, 0.4249, 0.3981, 0.4249, 0.4027, 0.4203, 0.4027, 0.4203, 0.3981, 0.4249, 0.4074, 0.4249, 0.4121, 0.4203, 0.4121, 0.4203, 0.4074, 0.3687, 0.4216, 0.3687, 0.4263, 0.364, 0.4263, 0.364, 0.4216, 0.3594, 0.4356, 0.3594, 0.431, 0.364, 0.431, 0.364, 0.4356, 0.364, 0.4356, 0.364, 0.431, 0.3687, 0.431, 0.3687, 0.4356, 0.3687, 0.4356, 0.3687, 0.431, 0.3733, 0.431, 0.3733, 0.4356, 0.364, 0.4403, 0.364, 0.4356, 0.3687, 0.4356, 0.3687, 0.4403, 0.364, 0.431, 0.364, 0.4263, 0.3687, 0.4263, 0.3687, 0.431, 0.3969, 0.3699, 0.4015, 0.3699, 0.4015, 0.3745, 0.3969, 0.3745, 0.4108, 0.3792, 0.4062, 0.3792, 0.4062, 0.3745, 0.4108, 0.3745, 0.4108, 0.3745, 0.4062, 0.3745, 0.4062, 0.3699, 0.4108, 0.3699, 0.4108, 0.3699, 0.4062, 0.3699, 0.4062, 0.3652, 0.4108, 0.3652, 0.4155, 0.3745, 0.4108, 0.3745, 0.4108, 0.3699, 0.4155, 0.3699, 0.4062, 0.3745, 0.4015, 0.3745, 0.4015, 0.3699, 0.4062, 0.3699, 0.4297, 0.4215, 0.4344, 0.4215, 0.4344, 0.4262, 0.4297, 0.4262, 0.4437, 0.4308, 0.4391, 0.4308, 0.4391, 0.4262, 0.4437, 0.4262, 0.4437, 0.4262, 0.4391, 0.4262, 0.4391, 0.4215, 0.4437, 0.4215, 0.4437, 0.4215, 0.4391, 0.4215, 0.4391, 0.4168, 0.4437, 0.4168, 0.4484, 0.4262, 0.4437, 0.4262, 0.4437, 0.4215, 0.4484, 0.4215, 0.4391, 0.4262, 0.4344, 0.4262, 0.4344, 0.4215, 0.4391, 0.4215, 0.4156, 0.3699, 0.4203, 0.3699, 0.4203, 0.3745, 0.4156, 0.3745, 0.4296, 0.3792, 0.4249, 0.3792, 0.4249, 0.3745, 0.4296, 0.3745, 0.4296, 0.3745, 0.4249, 0.3745, 0.4249, 0.3699, 0.4296, 0.3699, 0.4296, 0.3699, 0.4249, 0.3699, 0.4249, 0.3652, 0.4296, 0.3652, 0.4343, 0.3745, 0.4296, 0.3745, 0.4296, 0.3699, 0.4343, 0.3699, 0.4249, 0.3745, 0.4203, 0.3745, 0.4203, 0.3699, 0.4249, 0.3699, 0.4249, 0.4168, 0.4249, 0.4215, 0.4203, 0.4215, 0.4203, 0.4168, 0.4156, 0.4308, 0.4156, 0.4262, 0.4203, 0.4262, 0.4203, 0.4308, 0.4203, 0.4308, 0.4203, 0.4262, 0.4249, 0.4262, 0.4249, 0.4308, 0.4249, 0.4308, 0.4249, 0.4262, 0.4296, 0.4262, 0.4296, 0.4308, 0.4203, 0.4355, 0.4203, 0.4308, 0.4249, 0.4308, 0.4249, 0.4355, 0.4203, 0.4262, 0.4203, 0.4215, 0.4249, 0.4215, 0.4249, 0.4262, 0.4532, 0.459, 0.4578, 0.459, 0.4578, 0.4637, 0.4532, 0.4637, 0.4671, 0.4683, 0.4625, 0.4683, 0.4625, 0.4637, 0.4671, 0.4637, 0.4671, 0.4637, 0.4625, 0.4637, 0.4625, 0.459, 0.4671, 0.459, 0.4671, 0.459, 0.4625, 0.459, 0.4625, 0.4544, 0.4671, 0.4544, 0.4718, 0.4637, 0.4671, 0.4637, 0.4671, 0.459, 0.4718, 0.459, 0.4625, 0.4637, 0.4578, 0.4637, 0.4578, 0.459, 0.4625, 0.459, 0.4391, 0.3981, 0.4391, 0.4027, 0.4344, 0.4027, 0.4344, 0.3981, 0.4297, 0.4121, 0.4297, 0.4074, 0.4344, 0.4074, 0.4344, 0.4121, 0.4344, 0.4121, 0.4344, 0.4074, 0.4391, 0.4074, 0.4391, 0.4121, 0.4391, 0.4121, 0.4391, 0.4074, 0.4437, 0.4074, 0.4437, 0.4121, 0.4344, 0.4167, 0.4344, 0.4121, 0.4391, 0.4121, 0.4391, 0.4167, 0.4344, 0.4074, 0.4344, 0.4027, 0.4391, 0.4027, 0.4391, 0.4074, 0.3781, 0.3699, 0.3828, 0.3699, 0.3828, 0.3745, 0.3781, 0.3745, 0.3921, 0.3792, 0.3874, 0.3792, 0.3874, 0.3745, 0.3921, 0.3745, 0.3921, 0.3745, 0.3874, 0.3745, 0.3874, 0.3699, 0.3921, 0.3699, 0.3921, 0.3699, 0.3874, 0.3699, 0.3874, 0.3652, 0.3921, 0.3652, 0.3967, 0.3745, 0.3921, 0.3745, 0.3921, 0.3699, 0.3967, 0.3699, 0.3874, 0.3745, 0.3828, 0.3745, 0.3828, 0.3699, 0.3874, 0.3699, 0.3594, 0.3699, 0.364, 0.3699, 0.364, 0.3745, 0.3594, 0.3745, 0.3733, 0.3792, 0.3687, 0.3792, 0.3687, 0.3745, 0.3733, 0.3745, 0.3733, 0.3745, 0.3687, 0.3745, 0.3687, 0.3699, 0.3733, 0.3699, 0.3733, 0.3699, 0.3687, 0.3699, 0.3687, 0.3652, 0.3733, 0.3652, 0.378, 0.3745, 0.3733, 0.3745, 0.3733, 0.3699, 0.378, 0.3699, 0.3687, 0.3745, 0.364, 0.3745, 0.364, 0.3699, 0.3687, 0.3699, 0.3967, 0.4215, 0.3921, 0.4215, 0.3921, 0.4168, 0.3967, 0.4168, 0.3828, 0.4122, 0.3874, 0.4122, 0.3874, 0.4168, 0.3828, 0.4168, 0.3828, 0.4168, 0.3874, 0.4168, 0.3874, 0.4215, 0.3828, 0.4215, 0.3828, 0.4215, 0.3874, 0.4215, 0.3874, 0.4262, 0.3828, 0.4262, 0.3781, 0.4168, 0.3828, 0.4168, 0.3828, 0.4215, 0.3781, 0.4215, 0.3874, 0.4168, 0.3921, 0.4168, 0.3921, 0.4215, 0.3874, 0.4215, 0.4155, 0.4027, 0.4108, 0.4027, 0.4108, 0.3981, 0.4155, 0.3981, 0.4015, 0.3934, 0.4062, 0.3934, 0.4062, 0.3981, 0.4015, 0.3981, 0.4015, 0.3981, 0.4062, 0.3981, 0.4062, 0.4027, 0.4015, 0.4027, 0.4015, 0.4027, 0.4062, 0.4027, 0.4062, 0.4074, 0.4015, 0.4074, 0.3969, 0.3981, 0.4015, 0.3981, 0.4015, 0.4027, 0.3969, 0.4027, 0.4062, 0.3981, 0.4108, 0.3981, 0.4108, 0.4027, 0.4062, 0.4027, 0.378, 0.4168, 0.3733, 0.4168, 0.3733, 0.4122, 0.378, 0.4122, 0.364, 0.4075, 0.3687, 0.4075, 0.3687, 0.4122, 0.364, 0.4122, 0.364, 0.4122, 0.3687, 0.4122, 0.3687, 0.4168, 0.364, 0.4168, 0.364, 0.4168, 0.3687, 0.4168, 0.3687, 0.4215, 0.364, 0.4215, 0.3594, 0.4122, 0.364, 0.4122, 0.364, 0.4168, 0.3594, 0.4168, 0.3687, 0.4122, 0.3733, 0.4122, 0.3733, 0.4168, 0.3687, 0.4168, 0.4155, 0.4168, 0.4108, 0.4168, 0.4108, 0.4122, 0.4155, 0.4122, 0.4015, 0.4075, 0.4062, 0.4075, 0.4062, 0.4122, 0.4015, 0.4122, 0.4015, 0.4122, 0.4062, 0.4122, 0.4062, 0.4168, 0.4015, 0.4168, 0.4015, 0.4168, 0.4062, 0.4168, 0.4062, 0.4215, 0.4015, 0.4215, 0.3969, 0.4122, 0.4015, 0.4122, 0.4015, 0.4168, 0.3969, 0.4168, 0.4062, 0.4122, 0.4108, 0.4122, 0.4108, 0.4168, 0.4062, 0.4168, 0.3967, 0.3886, 0.3921, 0.3886, 0.3921, 0.384, 0.3967, 0.384, 0.3828, 0.3793, 0.3874, 0.3793, 0.3874, 0.384, 0.3828, 0.384, 0.3828, 0.384, 0.3874, 0.384, 0.3874, 0.3886, 0.3828, 0.3886, 0.3828, 0.3886, 0.3874, 0.3886, 0.3874, 0.3933, 0.3828, 0.3933, 0.3781, 0.384, 0.3828, 0.384, 0.3828, 0.3886, 0.3781, 0.3886, 0.3874, 0.384, 0.3921, 0.384, 0.3921, 0.3886, 0.3874, 0.3886, 0.378, 0.4027, 0.3733, 0.4027, 0.3733, 0.3981, 0.378, 0.3981, 0.364, 0.3934, 0.3687, 0.3934, 0.3687, 0.3981, 0.364, 0.3981, 0.364, 0.3981, 0.3687, 0.3981, 0.3687, 0.4027, 0.364, 0.4027, 0.364, 0.4027, 0.3687, 0.4027, 0.3687, 0.4074, 0.364, 0.4074, 0.3594, 0.3981, 0.364, 0.3981, 0.364, 0.4027, 0.3594, 0.4027, 0.3687, 0.3981, 0.3733, 0.3981, 0.3733, 0.4027, 0.3687, 0.4027, 0.4155, 0.3886, 0.4108, 0.3886, 0.4108, 0.384, 0.4155, 0.384, 0.4015, 0.3793, 0.4062, 0.3793, 0.4062, 0.384, 0.4015, 0.384, 0.4015, 0.384, 0.4062, 0.384, 0.4062, 0.3886, 0.4015, 0.3886, 0.4015, 0.3886, 0.4062, 0.3886, 0.4062, 0.3933, 0.4015, 0.3933, 0.3969, 0.384, 0.4015, 0.384, 0.4015, 0.3886, 0.3969, 0.3886, 0.4062, 0.384, 0.4108, 0.384, 0.4108, 0.3886, 0.4062, 0.3886, 0.3967, 0.4731, 0.3921, 0.4731, 0.3921, 0.4685, 0.3967, 0.4685, 0.3828, 0.4638, 0.3874, 0.4638, 0.3874, 0.4685, 0.3828, 0.4685, 0.3828, 0.4685, 0.3874, 0.4685, 0.3874, 0.4731, 0.3828, 0.4731, 0.3828, 0.4731, 0.3874, 0.4731, 0.3874, 0.4778, 0.3828, 0.4778, 0.3781, 0.4685, 0.3828, 0.4685, 0.3828, 0.4731, 0.3781, 0.4731, 0.3874, 0.4685, 0.3921, 0.4685, 0.3921, 0.4731, 0.3874, 0.4731, 0.378, 0.3886, 0.3733, 0.3886, 0.3733, 0.384, 0.378, 0.384, 0.364, 0.3793, 0.3687, 0.3793, 0.3687, 0.384, 0.364, 0.384, 0.364, 0.384, 0.3687, 0.384, 0.3687, 0.3886, 0.364, 0.3886, 0.364, 0.3886, 0.3687, 0.3886, 0.3687, 0.3933, 0.364, 0.3933, 0.3594, 0.384, 0.364, 0.384, 0.364, 0.3886, 0.3594, 0.3886, 0.3687, 0.384, 0.3733, 0.384, 0.3733, 0.3886, 0.3687, 0.3886, 0.3969, 0.4545, 0.4015, 0.4545, 0.4015, 0.4592, 0.3969, 0.4592, 0.4108, 0.4638, 0.4062, 0.4638, 0.4062, 0.4592, 0.4108, 0.4592, 0.4108, 0.4592, 0.4062, 0.4592, 0.4062, 0.4545, 0.4108, 0.4545, 0.4108, 0.4545, 0.4062, 0.4545, 0.4062, 0.4498, 0.4108, 0.4498, 0.4155, 0.4592, 0.4108, 0.4592, 0.4108, 0.4545, 0.4155, 0.4545, 0.4062, 0.4592, 0.4015, 0.4592, 0.4015, 0.4545, 0.4062, 0.4545, 0.3921, 0.3934, 0.3921, 0.3981, 0.3874, 0.3981, 0.3874, 0.3934, 0.3828, 0.4074, 0.3828, 0.4027, 0.3874, 0.4027, 0.3874, 0.4074, 0.3874, 0.4074, 0.3874, 0.4027, 0.3921, 0.4027, 0.3921, 0.4074, 0.3921, 0.4074, 0.3921, 0.4027, 0.3967, 0.4027, 0.3967, 0.4074, 0.3874, 0.4121, 0.3874, 0.4074, 0.3921, 0.4074, 0.3921, 0.4121, 0.3874, 0.4027, 0.3874, 0.3981, 0.3921, 0.3981, 0.3921, 0.4027])
me_cube_003.use_remesh_preserve_volume = False
me_cube_003.use_remesh_preserve_attributes = False
me_cube_003.use_mirror_vertex_groups = False
me_cube_003.update()

# ---- objects
ob_stairs = bpy.data.objects.new('Stairs', me_cube_003)

# ---- transforms, parenting, visibility, modifiers, constraints
ob_stairs.location = (0.0, 0.0, 0.0)
ob_stairs.lineart.crease_threshold = 0.0

# ---- collection membership
col_collection_1.objects.link(ob_stairs)

# ---- scene / render settings (as saved in the file)
scene.frame_start = 1; scene.frame_end = 250; scene.frame_set(1)
scene.render.engine = 'CYCLES'
scene.render.dither_intensity = 0.0
scene.cycles.samples = 300
scene.cycles.sampling_pattern = 'TABULATED_SOBOL'
scene.cycles.use_adaptive_sampling = False
scene.cycles.use_light_tree = False
scene.cycles.blur_glossy = 0.0
scene.cycles.sample_clamp_direct = 4.0
scene.cycles.sample_clamp_indirect = 4.0
scene.view_settings.view_transform = 'Standard'
bpy.context.view_layer.update()

# ---- added for rendering (the .blend has no active camera and no usable light): camera, sun + grey world if the file has none
cam_auto = bpy.data.cameras.new('AutoCamera')
cam_auto.lens = 50.0
cam_auto.sensor_width = 36.0
cam_auto.clip_end = 1000.0
ob_auto_camera = bpy.data.objects.new('AutoCamera', cam_auto)
scene.collection.objects.link(ob_auto_camera)
ob_auto_camera.location = (12.9018, -15.4822, 10.3214)
ob_auto_camera.rotation_euler = (1.09748, -7.21219e-08, 0.694738)
scene.camera = ob_auto_camera
light_auto_sun = bpy.data.lights.new('AutoSun', 'SUN')
light_auto_sun.energy = 3.0
light_auto_sun.angle = 0.0523599
ob_auto_sun = bpy.data.objects.new('AutoSun', light_auto_sun)
scene.collection.objects.link(ob_auto_sun)
ob_auto_sun.rotation_euler = (0.872665, 0.174533, 0.523599)
if scene.world is None:
    world_auto = bpy.data.worlds.new('AutoWorld')
    world_auto.color = (0.3, 0.3, 0.3)
    scene.world = world_auto
bpy.context.view_layer.update()
